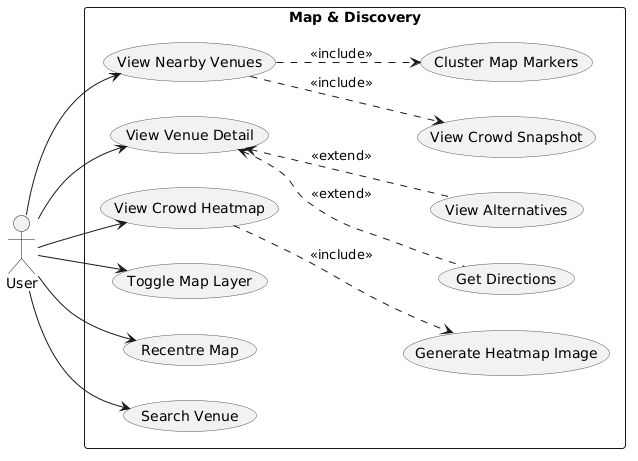

The diagram above was rendered by PlantUML. Its source (embedded in the PNG):
@startuml
left to right direction
skinparam shadowing false
skinparam usecase {
  BackgroundColor #F2F2F2
  BorderColor #555555
}
actor User
rectangle "Map & Discovery" {
  usecase "View Nearby Venues" as Nearby
  usecase "Cluster Map Markers" as Cluster
  usecase "View Crowd Snapshot" as Snapshot
  usecase "View Venue Detail" as Detail
  usecase "View Alternatives" as Alt
  usecase "Get Directions" as Directions
  usecase "View Crowd Heatmap" as Heatmap
  usecase "Generate Heatmap Image" as GenHeat
  usecase "Toggle Map Layer" as Toggle
  usecase "Recentre Map" as Recentre
  usecase "Search Venue" as Search
}
User --> Nearby
User --> Detail
User --> Heatmap
User --> Toggle
User --> Recentre
User --> Search
Nearby ..> Cluster : <<include>>
Nearby ..> Snapshot : <<include>>
Detail <.. Alt : <<extend>>
Detail <.. Directions : <<extend>>
Heatmap ..> GenHeat : <<include>>
@enduml